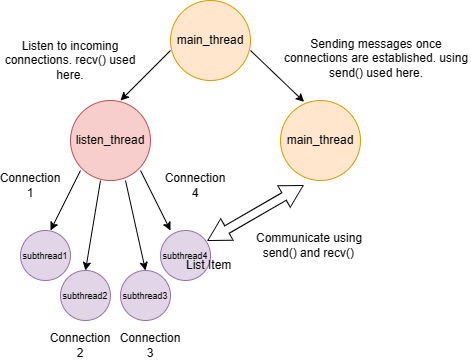

The diagram above was exported from draw.io. Its source (the exported page's mxGraphModel, read from the mxfile embedded in the PNG):
<mxGraphModel dx="1050" dy="541" grid="1" gridSize="10" guides="1" tooltips="1" connect="1" arrows="1" fold="1" page="1" pageScale="1" pageWidth="850" pageHeight="1100" math="0" shadow="0">
  <root>
    <mxCell id="0" />
    <mxCell id="1" parent="0" />
    <mxCell id="9V8xQPXdVpxu9DVOxGpk-1" value="listen_thread" style="ellipse;whiteSpace=wrap;html=1;aspect=fixed;fillColor=#f8cecc;strokeColor=#b85450;" vertex="1" parent="1">
      <mxGeometry x="270" y="210" width="80" height="80" as="geometry" />
    </mxCell>
    <mxCell id="9V8xQPXdVpxu9DVOxGpk-2" value="main_thread" style="ellipse;whiteSpace=wrap;html=1;aspect=fixed;fillColor=#ffe6cc;strokeColor=#d79b00;" vertex="1" parent="1">
      <mxGeometry x="370" y="110" width="80" height="80" as="geometry" />
    </mxCell>
    <mxCell id="9V8xQPXdVpxu9DVOxGpk-3" value="main_thread" style="ellipse;whiteSpace=wrap;html=1;aspect=fixed;fillColor=#ffe6cc;strokeColor=#d79b00;" vertex="1" parent="1">
      <mxGeometry x="480" y="210" width="80" height="80" as="geometry" />
    </mxCell>
    <mxCell id="9V8xQPXdVpxu9DVOxGpk-4" value="" style="endArrow=classic;html=1;rounded=0;" edge="1" parent="1">
      <mxGeometry width="50" height="50" relative="1" as="geometry">
        <mxPoint x="370" y="160" as="sourcePoint" />
        <mxPoint x="320" y="210" as="targetPoint" />
      </mxGeometry>
    </mxCell>
    <mxCell id="9V8xQPXdVpxu9DVOxGpk-6" value="" style="endArrow=classic;html=1;rounded=0;entryX=0.295;entryY=0.017;entryDx=0;entryDy=0;entryPerimeter=0;" edge="1" parent="1" target="9V8xQPXdVpxu9DVOxGpk-3">
      <mxGeometry width="50" height="50" relative="1" as="geometry">
        <mxPoint x="450" y="160" as="sourcePoint" />
        <mxPoint x="500" y="208" as="targetPoint" />
      </mxGeometry>
    </mxCell>
    <mxCell id="9V8xQPXdVpxu9DVOxGpk-7" value="Listen to incoming connections. recv() used here." style="text;html=1;align=center;verticalAlign=middle;whiteSpace=wrap;rounded=0;" vertex="1" parent="1">
      <mxGeometry x="200" y="155" width="140" height="30" as="geometry" />
    </mxCell>
    <mxCell id="9V8xQPXdVpxu9DVOxGpk-8" value="&lt;div style=&quot;text-align: center;&quot;&gt;Sending messages once connections are established. using send() used here.&lt;/div&gt;" style="text;whiteSpace=wrap;html=1;" vertex="1" parent="1">
      <mxGeometry x="480" y="140" width="190" height="40" as="geometry" />
    </mxCell>
    <mxCell id="9V8xQPXdVpxu9DVOxGpk-10" value="" style="endArrow=classic;html=1;rounded=0;" edge="1" parent="1">
      <mxGeometry width="50" height="50" relative="1" as="geometry">
        <mxPoint x="280" y="280" as="sourcePoint" />
        <mxPoint x="250" y="340" as="targetPoint" />
      </mxGeometry>
    </mxCell>
    <mxCell id="9V8xQPXdVpxu9DVOxGpk-11" value="" style="endArrow=classic;html=1;rounded=0;entryX=0.5;entryY=0;entryDx=0;entryDy=0;" edge="1" parent="1" target="9V8xQPXdVpxu9DVOxGpk-16">
      <mxGeometry width="50" height="50" relative="1" as="geometry">
        <mxPoint x="300" y="290" as="sourcePoint" />
        <mxPoint x="290" y="360" as="targetPoint" />
      </mxGeometry>
    </mxCell>
    <mxCell id="9V8xQPXdVpxu9DVOxGpk-12" value="" style="endArrow=classic;html=1;rounded=0;entryX=0.5;entryY=0;entryDx=0;entryDy=0;" edge="1" parent="1" target="9V8xQPXdVpxu9DVOxGpk-17">
      <mxGeometry width="50" height="50" relative="1" as="geometry">
        <mxPoint x="325" y="290" as="sourcePoint" />
        <mxPoint x="340" y="360" as="targetPoint" />
      </mxGeometry>
    </mxCell>
    <mxCell id="9V8xQPXdVpxu9DVOxGpk-13" value="" style="endArrow=classic;html=1;rounded=0;" edge="1" parent="1">
      <mxGeometry width="50" height="50" relative="1" as="geometry">
        <mxPoint x="340" y="280" as="sourcePoint" />
        <mxPoint x="370" y="340" as="targetPoint" />
      </mxGeometry>
    </mxCell>
    <mxCell id="9V8xQPXdVpxu9DVOxGpk-14" value="&lt;font style=&quot;font-size: 9px;&quot;&gt;subthread1&lt;/font&gt;" style="ellipse;whiteSpace=wrap;html=1;aspect=fixed;fillColor=#e1d5e7;strokeColor=#9673a6;" vertex="1" parent="1">
      <mxGeometry x="220" y="340" width="50" height="50" as="geometry" />
    </mxCell>
    <mxCell id="9V8xQPXdVpxu9DVOxGpk-15" value="&lt;font style=&quot;font-size: 9px;&quot;&gt;subthread4&lt;/font&gt;" style="ellipse;whiteSpace=wrap;html=1;aspect=fixed;fillColor=#e1d5e7;strokeColor=#9673a6;" vertex="1" parent="1">
      <mxGeometry x="360" y="340" width="50" height="50" as="geometry" />
    </mxCell>
    <mxCell id="9V8xQPXdVpxu9DVOxGpk-16" value="&lt;font style=&quot;font-size: 9px;&quot;&gt;subthread2&lt;/font&gt;" style="ellipse;whiteSpace=wrap;html=1;aspect=fixed;fillColor=#e1d5e7;strokeColor=#9673a6;" vertex="1" parent="1">
      <mxGeometry x="260" y="380" width="50" height="50" as="geometry" />
    </mxCell>
    <mxCell id="9V8xQPXdVpxu9DVOxGpk-17" value="&lt;font style=&quot;font-size: 9px;&quot;&gt;subthread3&lt;/font&gt;" style="ellipse;whiteSpace=wrap;html=1;aspect=fixed;fillColor=#e1d5e7;strokeColor=#9673a6;" vertex="1" parent="1">
      <mxGeometry x="320" y="380" width="50" height="50" as="geometry" />
    </mxCell>
    <mxCell id="9V8xQPXdVpxu9DVOxGpk-18" value="Connection 1" style="text;html=1;align=center;verticalAlign=middle;whiteSpace=wrap;rounded=0;" vertex="1" parent="1">
      <mxGeometry x="200" y="280" width="60" height="30" as="geometry" />
    </mxCell>
    <mxCell id="9V8xQPXdVpxu9DVOxGpk-19" value="Connection 4" style="text;html=1;align=center;verticalAlign=middle;whiteSpace=wrap;rounded=0;" vertex="1" parent="1">
      <mxGeometry x="365" y="280" width="60" height="30" as="geometry" />
    </mxCell>
    <mxCell id="9V8xQPXdVpxu9DVOxGpk-20" value="Connection 2" style="text;html=1;align=center;verticalAlign=middle;whiteSpace=wrap;rounded=0;" vertex="1" parent="1">
      <mxGeometry x="250" y="440" width="60" height="30" as="geometry" />
    </mxCell>
    <mxCell id="9V8xQPXdVpxu9DVOxGpk-21" value="Connection 3" style="text;html=1;align=center;verticalAlign=middle;whiteSpace=wrap;rounded=0;" vertex="1" parent="1">
      <mxGeometry x="320" y="440" width="60" height="30" as="geometry" />
    </mxCell>
    <mxCell id="9V8xQPXdVpxu9DVOxGpk-26" value="" style="html=1;shadow=0;dashed=0;align=center;verticalAlign=middle;shape=mxgraph.arrows2.twoWayArrow;dy=0.65;dx=22;rotation=-30;" vertex="1" parent="1">
      <mxGeometry x="400" y="310" width="110" height="25" as="geometry" />
    </mxCell>
    <mxCell id="9V8xQPXdVpxu9DVOxGpk-27" value="List Item" style="text;strokeColor=none;fillColor=none;align=left;verticalAlign=middle;spacingLeft=4;spacingRight=4;overflow=hidden;points=[[0,0.5],[1,0.5]];portConstraint=eastwest;rotatable=0;whiteSpace=wrap;html=1;" vertex="1" parent="1">
      <mxGeometry x="380" y="360" width="80" height="30" as="geometry" />
    </mxCell>
    <mxCell id="9V8xQPXdVpxu9DVOxGpk-28" value="Communicate using&amp;nbsp; &amp;nbsp; &amp;nbsp; send() and recv()" style="text;strokeColor=none;fillColor=none;align=left;verticalAlign=middle;spacingLeft=4;spacingRight=4;overflow=hidden;points=[[0,0.5],[1,0.5]];portConstraint=eastwest;rotatable=0;whiteSpace=wrap;html=1;" vertex="1" parent="1">
      <mxGeometry x="450" y="330" width="130" height="50" as="geometry" />
    </mxCell>
  </root>
</mxGraphModel>